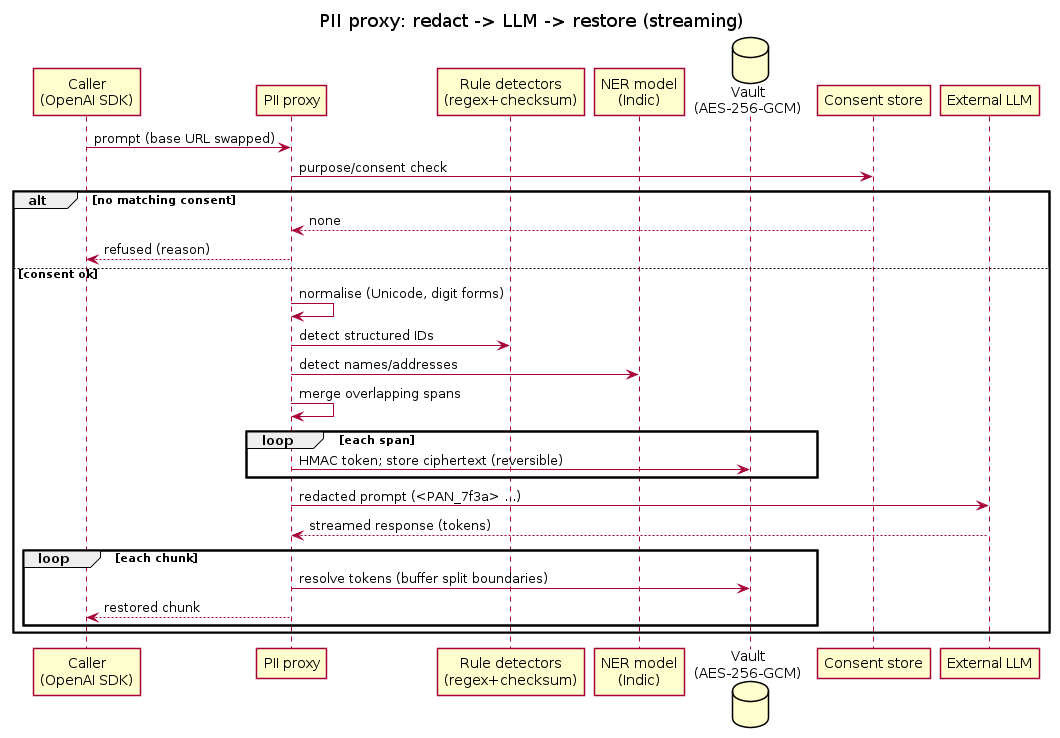

The diagram above was rendered by PlantUML. Its source (embedded in the PNG):
@startuml seq-pii
title PII proxy: redact -> LLM -> restore (streaming)

skinparam shadowing false
participant "Caller\n(OpenAI SDK)" as C
participant "PII proxy" as P
participant "Rule detectors\n(regex+checksum)" as R
participant "NER model\n(Indic)" as N
database "Vault\n(AES-256-GCM)" as V
participant "Consent store" as CS
participant "External LLM" as LLM

C -> P : prompt (base URL swapped)
P -> CS : purpose/consent check
alt no matching consent
  CS --> P : none
  P --> C : refused (reason)
else consent ok
  P -> P : normalise (Unicode, digit forms)
  P -> R : detect structured IDs
  P -> N : detect names/addresses
  P -> P : merge overlapping spans
  loop each span
    P -> V : HMAC token; store ciphertext (reversible)
  end
  P -> LLM : redacted prompt (<PAN_7f3a> ...)
  LLM --> P : streamed response (tokens)
  loop each chunk
    P -> V : resolve tokens (buffer split boundaries)
    P --> C : restored chunk
  end
end
@enduml